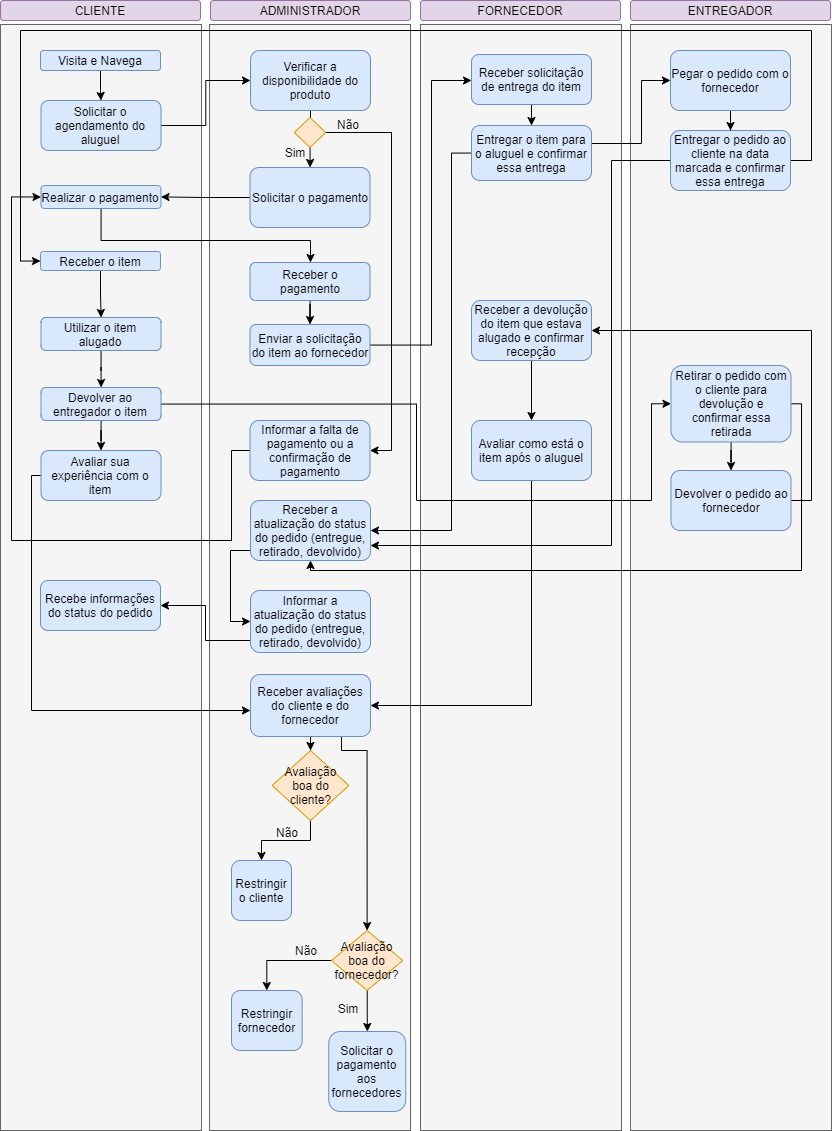

The diagram above was exported from draw.io. Its source (the exported page's mxGraphModel, read from the mxfile embedded in the PNG):
<mxGraphModel dx="1483" dy="829" grid="1" gridSize="10" guides="1" tooltips="1" connect="1" arrows="1" fold="1" page="1" pageScale="1" pageWidth="850" pageHeight="1100" math="0" shadow="0">
  <root>
    <mxCell id="0" />
    <mxCell id="1" parent="0" />
    <mxCell id="jXalKGih7kHROPwFuSpR-6" value="CLIENTE" style="rounded=1;whiteSpace=wrap;html=1;fillColor=#e1d5e7;strokeColor=#9673a6;" vertex="1" parent="1">
      <mxGeometry x="9" y="10" width="200" height="20" as="geometry" />
    </mxCell>
    <mxCell id="jXalKGih7kHROPwFuSpR-7" value="ADMINISTRADOR" style="rounded=1;whiteSpace=wrap;html=1;fillColor=#e1d5e7;strokeColor=#9673a6;" vertex="1" parent="1">
      <mxGeometry x="219" y="10" width="200" height="20" as="geometry" />
    </mxCell>
    <mxCell id="jXalKGih7kHROPwFuSpR-8" value="FORNECEDOR" style="rounded=1;whiteSpace=wrap;html=1;fillColor=#e1d5e7;strokeColor=#9673a6;" vertex="1" parent="1">
      <mxGeometry x="429" y="10" width="200" height="20" as="geometry" />
    </mxCell>
    <mxCell id="jXalKGih7kHROPwFuSpR-9" value="ENTREGADOR" style="rounded=1;whiteSpace=wrap;html=1;fillColor=#e1d5e7;strokeColor=#9673a6;" vertex="1" parent="1">
      <mxGeometry x="639" y="10" width="200" height="20" as="geometry" />
    </mxCell>
    <mxCell id="jXalKGih7kHROPwFuSpR-10" value="" style="rounded=0;whiteSpace=wrap;html=1;fillColor=#f5f5f5;strokeColor=#666666;fontColor=#333333;" vertex="1" parent="1">
      <mxGeometry x="9" y="34" width="201" height="1106" as="geometry" />
    </mxCell>
    <mxCell id="jXalKGih7kHROPwFuSpR-11" value="" style="rounded=0;whiteSpace=wrap;html=1;fillColor=#f5f5f5;strokeColor=#666666;fontColor=#333333;" vertex="1" parent="1">
      <mxGeometry x="639" y="34" width="201" height="1106" as="geometry" />
    </mxCell>
    <mxCell id="jXalKGih7kHROPwFuSpR-12" value="" style="rounded=0;whiteSpace=wrap;html=1;fillColor=#f5f5f5;strokeColor=#666666;fontColor=#333333;" vertex="1" parent="1">
      <mxGeometry x="218" y="34" width="201" height="1106" as="geometry" />
    </mxCell>
    <mxCell id="jXalKGih7kHROPwFuSpR-13" value="" style="rounded=0;whiteSpace=wrap;html=1;fillColor=#f5f5f5;strokeColor=#666666;fontColor=#333333;" vertex="1" parent="1">
      <mxGeometry x="429" y="34" width="201" height="1106" as="geometry" />
    </mxCell>
    <mxCell id="jXalKGih7kHROPwFuSpR-54" style="edgeStyle=orthogonalEdgeStyle;rounded=0;orthogonalLoop=1;jettySize=auto;html=1;entryX=0.5;entryY=0;entryDx=0;entryDy=0;" edge="1" parent="1" source="jXalKGih7kHROPwFuSpR-17" target="jXalKGih7kHROPwFuSpR-18">
      <mxGeometry relative="1" as="geometry" />
    </mxCell>
    <mxCell id="jXalKGih7kHROPwFuSpR-17" value="&lt;span&gt;Visita e Navega&lt;/span&gt;" style="rounded=1;whiteSpace=wrap;html=1;fillColor=#dae8fc;strokeColor=#6c8ebf;" vertex="1" parent="1">
      <mxGeometry x="49" y="60" width="120" height="20" as="geometry" />
    </mxCell>
    <mxCell id="jXalKGih7kHROPwFuSpR-55" style="edgeStyle=orthogonalEdgeStyle;rounded=0;orthogonalLoop=1;jettySize=auto;html=1;entryX=0;entryY=0.5;entryDx=0;entryDy=0;" edge="1" parent="1" source="jXalKGih7kHROPwFuSpR-18" target="jXalKGih7kHROPwFuSpR-19">
      <mxGeometry relative="1" as="geometry" />
    </mxCell>
    <mxCell id="jXalKGih7kHROPwFuSpR-18" value="Solicitar o agendamento do aluguel" style="rounded=1;whiteSpace=wrap;html=1;fillColor=#dae8fc;strokeColor=#6c8ebf;" vertex="1" parent="1">
      <mxGeometry x="49.5" y="110" width="120" height="50" as="geometry" />
    </mxCell>
    <mxCell id="jXalKGih7kHROPwFuSpR-60" style="edgeStyle=orthogonalEdgeStyle;rounded=0;orthogonalLoop=1;jettySize=auto;html=1;" edge="1" parent="1" source="jXalKGih7kHROPwFuSpR-19" target="jXalKGih7kHROPwFuSpR-56">
      <mxGeometry relative="1" as="geometry" />
    </mxCell>
    <mxCell id="jXalKGih7kHROPwFuSpR-19" value="Verificar a disponibilidade do produto" style="rounded=1;whiteSpace=wrap;html=1;fillColor=#dae8fc;strokeColor=#6c8ebf;" vertex="1" parent="1">
      <mxGeometry x="259" y="60" width="120" height="60" as="geometry" />
    </mxCell>
    <mxCell id="jXalKGih7kHROPwFuSpR-62" style="edgeStyle=orthogonalEdgeStyle;rounded=0;orthogonalLoop=1;jettySize=auto;html=1;" edge="1" parent="1" source="jXalKGih7kHROPwFuSpR-20" target="jXalKGih7kHROPwFuSpR-36">
      <mxGeometry relative="1" as="geometry" />
    </mxCell>
    <mxCell id="jXalKGih7kHROPwFuSpR-20" value="Solicitar o pagamento" style="rounded=1;whiteSpace=wrap;html=1;fillColor=#dae8fc;strokeColor=#6c8ebf;" vertex="1" parent="1">
      <mxGeometry x="258.5" y="177" width="120" height="60" as="geometry" />
    </mxCell>
    <mxCell id="jXalKGih7kHROPwFuSpR-90" style="edgeStyle=orthogonalEdgeStyle;rounded=0;orthogonalLoop=1;jettySize=auto;html=1;" edge="1" parent="1" source="jXalKGih7kHROPwFuSpR-23" target="jXalKGih7kHROPwFuSpR-45">
      <mxGeometry relative="1" as="geometry">
        <Array as="points">
          <mxPoint x="40" y="485" />
          <mxPoint x="40" y="720" />
        </Array>
      </mxGeometry>
    </mxCell>
    <mxCell id="jXalKGih7kHROPwFuSpR-23" value="Avaliar sua experiência com o item" style="rounded=1;whiteSpace=wrap;html=1;fillColor=#dae8fc;strokeColor=#6c8ebf;" vertex="1" parent="1">
      <mxGeometry x="49.5" y="460" width="120" height="50" as="geometry" />
    </mxCell>
    <mxCell id="jXalKGih7kHROPwFuSpR-76" style="edgeStyle=orthogonalEdgeStyle;rounded=0;orthogonalLoop=1;jettySize=auto;html=1;entryX=0;entryY=0.5;entryDx=0;entryDy=0;" edge="1" parent="1" source="jXalKGih7kHROPwFuSpR-24" target="jXalKGih7kHROPwFuSpR-32">
      <mxGeometry relative="1" as="geometry">
        <Array as="points">
          <mxPoint x="425" y="414" />
          <mxPoint x="425" y="510" />
          <mxPoint x="660" y="510" />
          <mxPoint x="660" y="413" />
        </Array>
      </mxGeometry>
    </mxCell>
    <mxCell id="jXalKGih7kHROPwFuSpR-81" style="edgeStyle=orthogonalEdgeStyle;rounded=0;orthogonalLoop=1;jettySize=auto;html=1;entryX=0.5;entryY=0;entryDx=0;entryDy=0;" edge="1" parent="1" source="jXalKGih7kHROPwFuSpR-24" target="jXalKGih7kHROPwFuSpR-23">
      <mxGeometry relative="1" as="geometry" />
    </mxCell>
    <mxCell id="jXalKGih7kHROPwFuSpR-24" value="Devolver ao entregador o item" style="rounded=1;whiteSpace=wrap;html=1;fillColor=#dae8fc;strokeColor=#6c8ebf;" vertex="1" parent="1">
      <mxGeometry x="49.5" y="397" width="120" height="33" as="geometry" />
    </mxCell>
    <mxCell id="jXalKGih7kHROPwFuSpR-89" style="edgeStyle=orthogonalEdgeStyle;rounded=0;orthogonalLoop=1;jettySize=auto;html=1;" edge="1" parent="1" source="jXalKGih7kHROPwFuSpR-25" target="jXalKGih7kHROPwFuSpR-88">
      <mxGeometry relative="1" as="geometry">
        <Array as="points">
          <mxPoint x="214" y="650" />
          <mxPoint x="214" y="615" />
        </Array>
      </mxGeometry>
    </mxCell>
    <mxCell id="jXalKGih7kHROPwFuSpR-25" value="Informar a atualização do status do pedido (entregue, retirado, devolvido)" style="rounded=1;whiteSpace=wrap;html=1;fillColor=#dae8fc;strokeColor=#6c8ebf;" vertex="1" parent="1">
      <mxGeometry x="259" y="600" width="120" height="62" as="geometry" />
    </mxCell>
    <mxCell id="jXalKGih7kHROPwFuSpR-67" style="edgeStyle=orthogonalEdgeStyle;rounded=0;orthogonalLoop=1;jettySize=auto;html=1;entryX=0.5;entryY=0;entryDx=0;entryDy=0;" edge="1" parent="1" source="jXalKGih7kHROPwFuSpR-26" target="jXalKGih7kHROPwFuSpR-28">
      <mxGeometry relative="1" as="geometry" />
    </mxCell>
    <mxCell id="jXalKGih7kHROPwFuSpR-26" value="Receber o pagamento" style="rounded=1;whiteSpace=wrap;html=1;fillColor=#dae8fc;strokeColor=#6c8ebf;" vertex="1" parent="1">
      <mxGeometry x="258.5" y="272" width="120" height="38" as="geometry" />
    </mxCell>
    <mxCell id="jXalKGih7kHROPwFuSpR-75" style="edgeStyle=orthogonalEdgeStyle;rounded=0;orthogonalLoop=1;jettySize=auto;html=1;" edge="1" parent="1" source="jXalKGih7kHROPwFuSpR-27" target="jXalKGih7kHROPwFuSpR-24">
      <mxGeometry relative="1" as="geometry" />
    </mxCell>
    <mxCell id="jXalKGih7kHROPwFuSpR-27" value="Utilizar o item alugado" style="rounded=1;whiteSpace=wrap;html=1;fillColor=#dae8fc;strokeColor=#6c8ebf;" vertex="1" parent="1">
      <mxGeometry x="49.5" y="327" width="120" height="33" as="geometry" />
    </mxCell>
    <mxCell id="jXalKGih7kHROPwFuSpR-68" style="edgeStyle=orthogonalEdgeStyle;rounded=0;orthogonalLoop=1;jettySize=auto;html=1;entryX=0;entryY=0.5;entryDx=0;entryDy=0;" edge="1" parent="1" source="jXalKGih7kHROPwFuSpR-28" target="jXalKGih7kHROPwFuSpR-30">
      <mxGeometry relative="1" as="geometry">
        <Array as="points">
          <mxPoint x="440" y="355" />
          <mxPoint x="440" y="90" />
        </Array>
      </mxGeometry>
    </mxCell>
    <mxCell id="jXalKGih7kHROPwFuSpR-28" value="Enviar a solicitação do item ao fornecedor" style="rounded=1;whiteSpace=wrap;html=1;fillColor=#dae8fc;strokeColor=#6c8ebf;" vertex="1" parent="1">
      <mxGeometry x="258.5" y="334" width="120" height="41" as="geometry" />
    </mxCell>
    <mxCell id="jXalKGih7kHROPwFuSpR-70" style="edgeStyle=orthogonalEdgeStyle;rounded=0;orthogonalLoop=1;jettySize=auto;html=1;entryX=0;entryY=0.5;entryDx=0;entryDy=0;" edge="1" parent="1" source="jXalKGih7kHROPwFuSpR-29" target="jXalKGih7kHROPwFuSpR-35">
      <mxGeometry relative="1" as="geometry">
        <Array as="points">
          <mxPoint x="650" y="153" />
          <mxPoint x="650" y="90" />
        </Array>
      </mxGeometry>
    </mxCell>
    <mxCell id="jXalKGih7kHROPwFuSpR-84" style="edgeStyle=orthogonalEdgeStyle;rounded=0;orthogonalLoop=1;jettySize=auto;html=1;entryX=1;entryY=0.5;entryDx=0;entryDy=0;" edge="1" parent="1" source="jXalKGih7kHROPwFuSpR-29" target="jXalKGih7kHROPwFuSpR-44">
      <mxGeometry relative="1" as="geometry">
        <Array as="points">
          <mxPoint x="460" y="163" />
          <mxPoint x="460" y="540" />
        </Array>
      </mxGeometry>
    </mxCell>
    <mxCell id="jXalKGih7kHROPwFuSpR-29" value="Entregar o item para o aluguel e confirmar essa entrega" style="rounded=1;whiteSpace=wrap;html=1;fillColor=#dae8fc;strokeColor=#6c8ebf;" vertex="1" parent="1">
      <mxGeometry x="480" y="135" width="120" height="55" as="geometry" />
    </mxCell>
    <mxCell id="jXalKGih7kHROPwFuSpR-69" style="edgeStyle=orthogonalEdgeStyle;rounded=0;orthogonalLoop=1;jettySize=auto;html=1;" edge="1" parent="1" source="jXalKGih7kHROPwFuSpR-30" target="jXalKGih7kHROPwFuSpR-29">
      <mxGeometry relative="1" as="geometry" />
    </mxCell>
    <mxCell id="jXalKGih7kHROPwFuSpR-30" value="Receber solicitação de entrega do item" style="rounded=1;whiteSpace=wrap;html=1;fillColor=#dae8fc;strokeColor=#6c8ebf;" vertex="1" parent="1">
      <mxGeometry x="480" y="64" width="120" height="50" as="geometry" />
    </mxCell>
    <mxCell id="jXalKGih7kHROPwFuSpR-80" style="edgeStyle=orthogonalEdgeStyle;rounded=0;orthogonalLoop=1;jettySize=auto;html=1;" edge="1" parent="1" source="jXalKGih7kHROPwFuSpR-31" target="jXalKGih7kHROPwFuSpR-46">
      <mxGeometry relative="1" as="geometry" />
    </mxCell>
    <mxCell id="jXalKGih7kHROPwFuSpR-31" value="Receber a devolução do item que estava alugado e confirmar recepção" style="rounded=1;whiteSpace=wrap;html=1;fillColor=#dae8fc;strokeColor=#6c8ebf;" vertex="1" parent="1">
      <mxGeometry x="480" y="310" width="120" height="60" as="geometry" />
    </mxCell>
    <mxCell id="jXalKGih7kHROPwFuSpR-78" style="edgeStyle=orthogonalEdgeStyle;rounded=0;orthogonalLoop=1;jettySize=auto;html=1;entryX=0.5;entryY=0;entryDx=0;entryDy=0;" edge="1" parent="1" source="jXalKGih7kHROPwFuSpR-32" target="jXalKGih7kHROPwFuSpR-43">
      <mxGeometry relative="1" as="geometry" />
    </mxCell>
    <mxCell id="jXalKGih7kHROPwFuSpR-86" style="edgeStyle=orthogonalEdgeStyle;rounded=0;orthogonalLoop=1;jettySize=auto;html=1;" edge="1" parent="1" source="jXalKGih7kHROPwFuSpR-32" target="jXalKGih7kHROPwFuSpR-44">
      <mxGeometry relative="1" as="geometry">
        <Array as="points">
          <mxPoint x="810" y="413" />
          <mxPoint x="810" y="580" />
          <mxPoint x="319" y="580" />
        </Array>
      </mxGeometry>
    </mxCell>
    <mxCell id="jXalKGih7kHROPwFuSpR-32" value="Retirar o pedido com o cliente para devolução e confirmar essa retirada" style="rounded=1;whiteSpace=wrap;html=1;fillColor=#dae8fc;strokeColor=#6c8ebf;" vertex="1" parent="1">
      <mxGeometry x="679.5" y="375" width="120" height="76.5" as="geometry" />
    </mxCell>
    <mxCell id="jXalKGih7kHROPwFuSpR-72" style="edgeStyle=orthogonalEdgeStyle;rounded=0;orthogonalLoop=1;jettySize=auto;html=1;entryX=0;entryY=0.5;entryDx=0;entryDy=0;" edge="1" parent="1" source="jXalKGih7kHROPwFuSpR-34" target="jXalKGih7kHROPwFuSpR-48">
      <mxGeometry relative="1" as="geometry">
        <Array as="points">
          <mxPoint x="820" y="170" />
          <mxPoint x="820" y="40" />
          <mxPoint x="29" y="40" />
          <mxPoint x="29" y="271" />
        </Array>
      </mxGeometry>
    </mxCell>
    <mxCell id="jXalKGih7kHROPwFuSpR-85" style="edgeStyle=orthogonalEdgeStyle;rounded=0;orthogonalLoop=1;jettySize=auto;html=1;entryX=1;entryY=0.75;entryDx=0;entryDy=0;" edge="1" parent="1" source="jXalKGih7kHROPwFuSpR-34" target="jXalKGih7kHROPwFuSpR-44">
      <mxGeometry relative="1" as="geometry">
        <Array as="points">
          <mxPoint x="620" y="170" />
          <mxPoint x="620" y="555" />
        </Array>
      </mxGeometry>
    </mxCell>
    <mxCell id="jXalKGih7kHROPwFuSpR-34" value="Entregar o pedido ao cliente na data marcada e confirmar essa entrega" style="rounded=1;whiteSpace=wrap;html=1;fillColor=#dae8fc;strokeColor=#6c8ebf;" vertex="1" parent="1">
      <mxGeometry x="679" y="140" width="120" height="60" as="geometry" />
    </mxCell>
    <mxCell id="jXalKGih7kHROPwFuSpR-71" style="edgeStyle=orthogonalEdgeStyle;rounded=0;orthogonalLoop=1;jettySize=auto;html=1;" edge="1" parent="1" source="jXalKGih7kHROPwFuSpR-35" target="jXalKGih7kHROPwFuSpR-34">
      <mxGeometry relative="1" as="geometry" />
    </mxCell>
    <mxCell id="jXalKGih7kHROPwFuSpR-35" value="Pegar o pedido com o fornecedor" style="rounded=1;whiteSpace=wrap;html=1;fillColor=#dae8fc;strokeColor=#6c8ebf;" vertex="1" parent="1">
      <mxGeometry x="679" y="60" width="120" height="60" as="geometry" />
    </mxCell>
    <mxCell id="jXalKGih7kHROPwFuSpR-63" style="edgeStyle=orthogonalEdgeStyle;rounded=0;orthogonalLoop=1;jettySize=auto;html=1;" edge="1" parent="1" source="jXalKGih7kHROPwFuSpR-36" target="jXalKGih7kHROPwFuSpR-26">
      <mxGeometry relative="1" as="geometry">
        <Array as="points">
          <mxPoint x="110" y="250" />
          <mxPoint x="319" y="250" />
        </Array>
      </mxGeometry>
    </mxCell>
    <mxCell id="jXalKGih7kHROPwFuSpR-36" value="Realizar o pagamento" style="rounded=1;whiteSpace=wrap;html=1;fillColor=#dae8fc;strokeColor=#6c8ebf;" vertex="1" parent="1">
      <mxGeometry x="49.5" y="195" width="120" height="23" as="geometry" />
    </mxCell>
    <mxCell id="jXalKGih7kHROPwFuSpR-83" style="edgeStyle=orthogonalEdgeStyle;rounded=0;orthogonalLoop=1;jettySize=auto;html=1;entryX=0;entryY=0.5;entryDx=0;entryDy=0;" edge="1" parent="1" source="jXalKGih7kHROPwFuSpR-38" target="jXalKGih7kHROPwFuSpR-36">
      <mxGeometry relative="1" as="geometry">
        <Array as="points">
          <mxPoint x="240" y="460" />
          <mxPoint x="240" y="550" />
          <mxPoint x="20" y="550" />
          <mxPoint x="20" y="206" />
        </Array>
      </mxGeometry>
    </mxCell>
    <mxCell id="jXalKGih7kHROPwFuSpR-38" value="Informar a falta de pagamento ou a confirmação de pagamento" style="rounded=1;whiteSpace=wrap;html=1;fillColor=#dae8fc;strokeColor=#6c8ebf;" vertex="1" parent="1">
      <mxGeometry x="258.5" y="430" width="120" height="60" as="geometry" />
    </mxCell>
    <mxCell id="jXalKGih7kHROPwFuSpR-79" style="edgeStyle=orthogonalEdgeStyle;rounded=0;orthogonalLoop=1;jettySize=auto;html=1;entryX=1;entryY=0.5;entryDx=0;entryDy=0;" edge="1" parent="1" source="jXalKGih7kHROPwFuSpR-43" target="jXalKGih7kHROPwFuSpR-31">
      <mxGeometry relative="1" as="geometry">
        <Array as="points">
          <mxPoint x="820" y="510" />
          <mxPoint x="820" y="340" />
        </Array>
      </mxGeometry>
    </mxCell>
    <mxCell id="jXalKGih7kHROPwFuSpR-43" value="Devolver o pedido ao fornecedor" style="rounded=1;whiteSpace=wrap;html=1;fillColor=#dae8fc;strokeColor=#6c8ebf;" vertex="1" parent="1">
      <mxGeometry x="679.5" y="480" width="120" height="60" as="geometry" />
    </mxCell>
    <mxCell id="jXalKGih7kHROPwFuSpR-87" style="edgeStyle=orthogonalEdgeStyle;rounded=0;orthogonalLoop=1;jettySize=auto;html=1;entryX=0;entryY=0.5;entryDx=0;entryDy=0;" edge="1" parent="1" source="jXalKGih7kHROPwFuSpR-44" target="jXalKGih7kHROPwFuSpR-25">
      <mxGeometry relative="1" as="geometry">
        <Array as="points">
          <mxPoint x="239" y="560" />
          <mxPoint x="239" y="631" />
        </Array>
      </mxGeometry>
    </mxCell>
    <mxCell id="jXalKGih7kHROPwFuSpR-44" value="Receber a atualização do status do pedido (entregue, retirado, devolvido)" style="rounded=1;whiteSpace=wrap;html=1;fillColor=#dae8fc;strokeColor=#6c8ebf;" vertex="1" parent="1">
      <mxGeometry x="259" y="510" width="120" height="60" as="geometry" />
    </mxCell>
    <mxCell id="jXalKGih7kHROPwFuSpR-96" style="edgeStyle=orthogonalEdgeStyle;rounded=0;orthogonalLoop=1;jettySize=auto;html=1;entryX=0.5;entryY=0;entryDx=0;entryDy=0;" edge="1" parent="1" source="jXalKGih7kHROPwFuSpR-45" target="jXalKGih7kHROPwFuSpR-93">
      <mxGeometry relative="1" as="geometry" />
    </mxCell>
    <mxCell id="jXalKGih7kHROPwFuSpR-107" style="edgeStyle=orthogonalEdgeStyle;rounded=0;orthogonalLoop=1;jettySize=auto;html=1;entryX=0.5;entryY=0;entryDx=0;entryDy=0;" edge="1" parent="1" source="jXalKGih7kHROPwFuSpR-45" target="jXalKGih7kHROPwFuSpR-105">
      <mxGeometry relative="1" as="geometry">
        <Array as="points">
          <mxPoint x="350" y="760" />
          <mxPoint x="376" y="760" />
        </Array>
      </mxGeometry>
    </mxCell>
    <mxCell id="jXalKGih7kHROPwFuSpR-45" value="Receber avaliações do cliente e do fornecedor" style="rounded=1;whiteSpace=wrap;html=1;fillColor=#dae8fc;strokeColor=#6c8ebf;" vertex="1" parent="1">
      <mxGeometry x="259" y="684" width="120" height="62" as="geometry" />
    </mxCell>
    <mxCell id="jXalKGih7kHROPwFuSpR-91" style="edgeStyle=orthogonalEdgeStyle;rounded=0;orthogonalLoop=1;jettySize=auto;html=1;entryX=1;entryY=0.5;entryDx=0;entryDy=0;" edge="1" parent="1" source="jXalKGih7kHROPwFuSpR-46" target="jXalKGih7kHROPwFuSpR-45">
      <mxGeometry relative="1" as="geometry">
        <Array as="points">
          <mxPoint x="540" y="715" />
        </Array>
      </mxGeometry>
    </mxCell>
    <mxCell id="jXalKGih7kHROPwFuSpR-46" value="Avaliar como está o item após o aluguel" style="rounded=1;whiteSpace=wrap;html=1;fillColor=#dae8fc;strokeColor=#6c8ebf;" vertex="1" parent="1">
      <mxGeometry x="480" y="430" width="120" height="60" as="geometry" />
    </mxCell>
    <mxCell id="jXalKGih7kHROPwFuSpR-74" style="edgeStyle=orthogonalEdgeStyle;rounded=0;orthogonalLoop=1;jettySize=auto;html=1;" edge="1" parent="1" source="jXalKGih7kHROPwFuSpR-48" target="jXalKGih7kHROPwFuSpR-27">
      <mxGeometry relative="1" as="geometry" />
    </mxCell>
    <mxCell id="jXalKGih7kHROPwFuSpR-48" value="Receber o item" style="rounded=1;whiteSpace=wrap;html=1;fillColor=#dae8fc;strokeColor=#6c8ebf;" vertex="1" parent="1">
      <mxGeometry x="49" y="261" width="120" height="19" as="geometry" />
    </mxCell>
    <mxCell id="jXalKGih7kHROPwFuSpR-51" value="Solicitar o pagamento aos fornecedores" style="rounded=1;whiteSpace=wrap;html=1;fillColor=#dae8fc;strokeColor=#6c8ebf;" vertex="1" parent="1">
      <mxGeometry x="337.25" y="1041" width="77" height="80" as="geometry" />
    </mxCell>
    <mxCell id="jXalKGih7kHROPwFuSpR-52" value="Restringir o cliente" style="rounded=1;whiteSpace=wrap;html=1;fillColor=#dae8fc;strokeColor=#6c8ebf;" vertex="1" parent="1">
      <mxGeometry x="240" y="870" width="60" height="60" as="geometry" />
    </mxCell>
    <mxCell id="jXalKGih7kHROPwFuSpR-61" style="edgeStyle=orthogonalEdgeStyle;rounded=0;orthogonalLoop=1;jettySize=auto;html=1;" edge="1" parent="1" source="jXalKGih7kHROPwFuSpR-56" target="jXalKGih7kHROPwFuSpR-20">
      <mxGeometry relative="1" as="geometry" />
    </mxCell>
    <mxCell id="jXalKGih7kHROPwFuSpR-82" style="edgeStyle=orthogonalEdgeStyle;rounded=0;orthogonalLoop=1;jettySize=auto;html=1;" edge="1" parent="1" source="jXalKGih7kHROPwFuSpR-56" target="jXalKGih7kHROPwFuSpR-38">
      <mxGeometry relative="1" as="geometry">
        <Array as="points">
          <mxPoint x="400" y="142" />
          <mxPoint x="400" y="460" />
        </Array>
      </mxGeometry>
    </mxCell>
    <mxCell id="jXalKGih7kHROPwFuSpR-56" value="" style="rhombus;whiteSpace=wrap;html=1;fillColor=#ffe6cc;strokeColor=#d79b00;" vertex="1" parent="1">
      <mxGeometry x="302.75" y="127" width="31.5" height="30" as="geometry" />
    </mxCell>
    <mxCell id="jXalKGih7kHROPwFuSpR-65" value="Não" style="text;html=1;strokeColor=none;fillColor=none;align=center;verticalAlign=middle;whiteSpace=wrap;rounded=0;" vertex="1" parent="1">
      <mxGeometry x="342" y="124" width="30" height="20" as="geometry" />
    </mxCell>
    <mxCell id="jXalKGih7kHROPwFuSpR-66" value="Sim" style="text;html=1;strokeColor=none;fillColor=none;align=center;verticalAlign=middle;whiteSpace=wrap;rounded=0;" vertex="1" parent="1">
      <mxGeometry x="289" y="152" width="30" height="20" as="geometry" />
    </mxCell>
    <mxCell id="jXalKGih7kHROPwFuSpR-88" value="Recebe informações do status do pedido" style="rounded=1;whiteSpace=wrap;html=1;fillColor=#dae8fc;strokeColor=#6c8ebf;" vertex="1" parent="1">
      <mxGeometry x="49" y="590" width="120" height="50" as="geometry" />
    </mxCell>
    <mxCell id="jXalKGih7kHROPwFuSpR-95" style="edgeStyle=orthogonalEdgeStyle;rounded=0;orthogonalLoop=1;jettySize=auto;html=1;" edge="1" parent="1" source="jXalKGih7kHROPwFuSpR-93" target="jXalKGih7kHROPwFuSpR-52">
      <mxGeometry relative="1" as="geometry" />
    </mxCell>
    <mxCell id="jXalKGih7kHROPwFuSpR-93" value="Avaliação boa do cliente?" style="rhombus;whiteSpace=wrap;html=1;fillColor=#ffe6cc;strokeColor=#d79b00;" vertex="1" parent="1">
      <mxGeometry x="280.63" y="760" width="76.75" height="70" as="geometry" />
    </mxCell>
    <mxCell id="jXalKGih7kHROPwFuSpR-97" value="Não" style="text;html=1;strokeColor=none;fillColor=none;align=center;verticalAlign=middle;whiteSpace=wrap;rounded=0;" vertex="1" parent="1">
      <mxGeometry x="280.63" y="832" width="30" height="20" as="geometry" />
    </mxCell>
    <mxCell id="jXalKGih7kHROPwFuSpR-108" style="edgeStyle=orthogonalEdgeStyle;rounded=0;orthogonalLoop=1;jettySize=auto;html=1;" edge="1" parent="1" source="jXalKGih7kHROPwFuSpR-105" target="jXalKGih7kHROPwFuSpR-51">
      <mxGeometry relative="1" as="geometry" />
    </mxCell>
    <mxCell id="jXalKGih7kHROPwFuSpR-113" style="edgeStyle=orthogonalEdgeStyle;rounded=0;orthogonalLoop=1;jettySize=auto;html=1;entryX=0.5;entryY=0;entryDx=0;entryDy=0;" edge="1" parent="1" source="jXalKGih7kHROPwFuSpR-105" target="jXalKGih7kHROPwFuSpR-106">
      <mxGeometry relative="1" as="geometry" />
    </mxCell>
    <mxCell id="jXalKGih7kHROPwFuSpR-105" value="Avaliação boa do fornecedor?" style="rhombus;whiteSpace=wrap;html=1;fillColor=#ffe6cc;strokeColor=#d79b00;" vertex="1" parent="1">
      <mxGeometry x="340" y="940" width="71.25" height="60" as="geometry" />
    </mxCell>
    <mxCell id="jXalKGih7kHROPwFuSpR-106" value="Restringir fornecedor" style="rounded=1;whiteSpace=wrap;html=1;fillColor=#dae8fc;strokeColor=#6c8ebf;" vertex="1" parent="1">
      <mxGeometry x="240" y="1000" width="70.63" height="60" as="geometry" />
    </mxCell>
    <mxCell id="jXalKGih7kHROPwFuSpR-110" value="Não" style="text;html=1;strokeColor=none;fillColor=none;align=center;verticalAlign=middle;whiteSpace=wrap;rounded=0;" vertex="1" parent="1">
      <mxGeometry x="300" y="950" width="30" height="20" as="geometry" />
    </mxCell>
    <mxCell id="jXalKGih7kHROPwFuSpR-112" value="Sim" style="text;html=1;strokeColor=none;fillColor=none;align=center;verticalAlign=middle;whiteSpace=wrap;rounded=0;" vertex="1" parent="1">
      <mxGeometry x="342" y="1008" width="30" height="20" as="geometry" />
    </mxCell>
  </root>
</mxGraphModel>